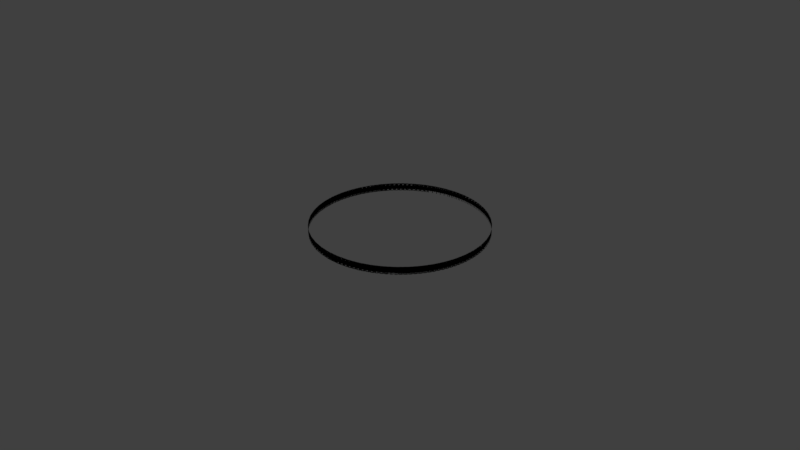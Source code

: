 # Source: bald_eagle.blend  (saved by Blender 2.79.0; exported with 4.5.12 LTS)
import bpy
from mathutils import Matrix  # noqa: F401  (used for matrix-valued properties, if any)

bpy.ops.wm.read_factory_settings(use_empty=True)
scene = bpy.context.scene
scene.name = 'Scene'

# ---- collections
col_collection_1 = bpy.data.collections.new('Collection 1'); scene.collection.children.link(col_collection_1)

# ---- materials (node trees are filled in below, after node groups)
mat_black_font_colour = bpy.data.materials.new('Black_font_colour')
mat_black_font_colour.alpha_threshold = 0.0
mat_black_font_colour.use_transparent_shadow = False
mat_black_font_colour.diffuse_color = (0.0, 0.0, 0.0, 1.0)
mat_black_font_colour.roughness = 0.5

# ---- material node trees

# ---- world
world_world = bpy.data.worlds.new('World'); scene.world = world_world
world_world.color = (0.05088, 0.05088, 0.05088)
world_world.use_sun_shadow = False
world_world.sun_shadow_jitter_overblur = 0.0
world_world.cycles.sampling_method = 'MANUAL'

# ---- curves / text
cu_beziercircle_020 = bpy.data.curves.new('BezierCircle.020', 'CURVE')
cu_beziercircle_020.dimensions = '3D'
_sp = cu_beziercircle_020.splines.new('BEZIER'); _sp.bezier_points.add(3)
_sp.bezier_points.foreach_set('co', [-1.0, 0.0, 0.0, 0.0, 1.0, 0.0, 1.0, 0.0, 0.0, 0.0, -1.0, 0.0])
_sp.bezier_points.foreach_set('handle_left', [-1.0, -0.5521, 0.0, -0.5521, 1.0, 0.0, 1.0, 0.5521, 0.0, 0.5521, -1.0, 0.0])
_sp.bezier_points.foreach_set('handle_right', [-1.0, 0.5521, 0.0, 0.5521, 1.0, 0.0, 1.0, -0.5521, 0.0, -0.5521, -1.0, 0.0])
for _p, _l, _r in zip(_sp.bezier_points, ['AUTO', 'AUTO', 'AUTO', 'AUTO'], ['AUTO', 'AUTO', 'AUTO', 'AUTO']): _p.handle_left_type = _l; _p.handle_right_type = _r
_sp.order_u = 0
_sp.order_v = 0
_sp.use_cyclic_u = True
cu_beziercircle_020.use_path = True
cu_beziercircle_020.use_path_clamp = True
cu_beziercircle_020.bevel_resolution = 0
cu_beziercircle_020.fill_mode = 'HALF'
txt_text_1408 = bpy.data.curves.new('Text.1408', 'FONT')
txt_text_1408.dimensions = '2D'
txt_text_1408.body = 'The bald eagle is a bird of prey found in North America. A sea eagle, it has two known subspecies and forms a species pair with the white-tailed eagle (Haliaeetus albicilla). Its range includes most of Canada and Alaska, all of the contiguous United States, and northern Mexico. It is found near large bodies of open water with an abundant food supply and old-growth trees for nesting.'
txt_text_1408.materials.append(mat_black_font_colour)
txt_text_1408.use_path_clamp = True
txt_text_1408.bevel_resolution = 0
txt_text_1408.align_y = 'CENTER'
txt_text_1408.size = 0.1
txt_text_1407 = bpy.data.curves.new('Text.1407', 'FONT')
txt_text_1407.dimensions = '2D'
txt_text_1407.body = 'The bald eagle is a bird of prey found in North America. A sea eagle, it has two known subspecies and forms a species pair with the white-tailed eagle (Haliaeetus albicilla). Its range includes most of Canada and Alaska, all of the contiguous United States, and northern Mexico. It is found near large bodies of open water with an abundant food supply and old-growth trees for nesting.'
txt_text_1407.materials.append(mat_black_font_colour)
txt_text_1407.use_path_clamp = True
txt_text_1407.bevel_resolution = 0
txt_text_1407.align_y = 'CENTER'
txt_text_1407.size = 0.1
txt_text_1406 = bpy.data.curves.new('Text.1406', 'FONT')
txt_text_1406.dimensions = '2D'
txt_text_1406.body = 'The bald eagle is a bird of prey found in North America. A sea eagle, it has two known subspecies and forms a species pair with the white-tailed eagle (Haliaeetus albicilla). Its range includes most of Canada and Alaska, all of the contiguous United States, and northern Mexico. It is found near large bodies of open water with an abundant food supply and old-growth trees for nesting.'
txt_text_1406.materials.append(mat_black_font_colour)
txt_text_1406.use_path_clamp = True
txt_text_1406.bevel_resolution = 0
txt_text_1406.align_y = 'CENTER'
txt_text_1406.size = 0.1
txt_text_1405 = bpy.data.curves.new('Text.1405', 'FONT')
txt_text_1405.dimensions = '2D'
txt_text_1405.body = 'The bald eagle is a bird of prey found in North America. A sea eagle, it has two known subspecies and forms a species pair with the white-tailed eagle (Haliaeetus albicilla). Its range includes most of Canada and Alaska, all of the contiguous United States, and northern Mexico. It is found near large bodies of open water with an abundant food supply and old-growth trees for nesting.'
txt_text_1405.materials.append(mat_black_font_colour)
txt_text_1405.use_path_clamp = True
txt_text_1405.bevel_resolution = 0
txt_text_1405.align_y = 'CENTER'
txt_text_1405.size = 0.1
txt_text_1404 = bpy.data.curves.new('Text.1404', 'FONT')
txt_text_1404.dimensions = '2D'
txt_text_1404.body = 'The bald eagle is a bird of prey found in North America. A sea eagle, it has two known subspecies and forms a species pair with the white-tailed eagle (Haliaeetus albicilla). Its range includes most of Canada and Alaska, all of the contiguous United States, and northern Mexico. It is found near large bodies of open water with an abundant food supply and old-growth trees for nesting.'
txt_text_1404.materials.append(mat_black_font_colour)
txt_text_1404.use_path_clamp = True
txt_text_1404.bevel_resolution = 0
txt_text_1404.align_y = 'CENTER'
txt_text_1404.size = 0.1
txt_text_1403 = bpy.data.curves.new('Text.1403', 'FONT')
txt_text_1403.dimensions = '2D'
txt_text_1403.body = 'The bald eagle is a bird of prey found in North America. A sea eagle, it has two known subspecies and forms a species pair with the white-tailed eagle (Haliaeetus albicilla). Its range includes most of Canada and Alaska, all of the contiguous United States, and northern Mexico. It is found near large bodies of open water with an abundant food supply and old-growth trees for nesting.'
txt_text_1403.materials.append(mat_black_font_colour)
txt_text_1403.use_path_clamp = True
txt_text_1403.bevel_resolution = 0
txt_text_1403.align_y = 'CENTER'
txt_text_1403.size = 0.1
txt_text_1402 = bpy.data.curves.new('Text.1402', 'FONT')
txt_text_1402.dimensions = '2D'
txt_text_1402.body = 'The bald eagle is a bird of prey found in North America. A sea eagle, it has two known subspecies and forms a species pair with the white-tailed eagle (Haliaeetus albicilla). Its range includes most of Canada and Alaska, all of the contiguous United States, and northern Mexico. It is found near large bodies of open water with an abundant food supply and old-growth trees for nesting.'
txt_text_1402.materials.append(mat_black_font_colour)
txt_text_1402.use_path_clamp = True
txt_text_1402.bevel_resolution = 0
txt_text_1402.align_y = 'CENTER'
txt_text_1402.size = 0.1
txt_text_1401 = bpy.data.curves.new('Text.1401', 'FONT')
txt_text_1401.dimensions = '2D'
txt_text_1401.body = 'The bald eagle is a bird of prey found in North America. A sea eagle, it has two known subspecies and forms a species pair with the white-tailed eagle (Haliaeetus albicilla). Its range includes most of Canada and Alaska, all of the contiguous United States, and northern Mexico. It is found near large bodies of open water with an abundant food supply and old-growth trees for nesting.'
txt_text_1401.materials.append(mat_black_font_colour)
txt_text_1401.use_path_clamp = True
txt_text_1401.bevel_resolution = 0
txt_text_1401.align_y = 'CENTER'
txt_text_1401.size = 0.1
txt_text_1400 = bpy.data.curves.new('Text.1400', 'FONT')
txt_text_1400.dimensions = '2D'
txt_text_1400.body = 'The bald eagle is a bird of prey found in North America. A sea eagle, it has two known subspecies and forms a species pair with the white-tailed eagle (Haliaeetus albicilla). Its range includes most of Canada and Alaska, all of the contiguous United States, and northern Mexico. It is found near large bodies of open water with an abundant food supply and old-growth trees for nesting.'
txt_text_1400.materials.append(mat_black_font_colour)
txt_text_1400.use_path_clamp = True
txt_text_1400.bevel_resolution = 0
txt_text_1400.align_y = 'CENTER'
txt_text_1400.size = 0.1
txt_text_1399 = bpy.data.curves.new('Text.1399', 'FONT')
txt_text_1399.dimensions = '2D'
txt_text_1399.body = 'The bald eagle is a bird of prey found in North America. A sea eagle, it has two known subspecies and forms a species pair with the white-tailed eagle (Haliaeetus albicilla). Its range includes most of Canada and Alaska, all of the contiguous United States, and northern Mexico. It is found near large bodies of open water with an abundant food supply and old-growth trees for nesting.'
txt_text_1399.materials.append(mat_black_font_colour)
txt_text_1399.use_path_clamp = True
txt_text_1399.bevel_resolution = 0
txt_text_1399.align_y = 'CENTER'
txt_text_1399.size = 0.1
txt_text_1398 = bpy.data.curves.new('Text.1398', 'FONT')
txt_text_1398.dimensions = '2D'
txt_text_1398.body = 'The bald eagle is a bird of prey found in North America. A sea eagle, it has two known subspecies and forms a species pair with the white-tailed eagle (Haliaeetus albicilla). Its range includes most of Canada and Alaska, all of the contiguous United States, and northern Mexico. It is found near large bodies of open water with an abundant food supply and old-growth trees for nesting.'
txt_text_1398.materials.append(mat_black_font_colour)
txt_text_1398.use_path_clamp = True
txt_text_1398.bevel_resolution = 0
txt_text_1398.align_y = 'CENTER'
txt_text_1398.size = 0.1
txt_text_1397 = bpy.data.curves.new('Text.1397', 'FONT')
txt_text_1397.dimensions = '2D'
txt_text_1397.body = 'The bald eagle is a bird of prey found in North America. A sea eagle, it has two known subspecies and forms a species pair with the white-tailed eagle (Haliaeetus albicilla). Its range includes most of Canada and Alaska, all of the contiguous United States, and northern Mexico. It is found near large bodies of open water with an abundant food supply and old-growth trees for nesting.'
txt_text_1397.materials.append(mat_black_font_colour)
txt_text_1397.use_path_clamp = True
txt_text_1397.bevel_resolution = 0
txt_text_1397.align_y = 'CENTER'
txt_text_1397.size = 0.1
txt_text_1396 = bpy.data.curves.new('Text.1396', 'FONT')
txt_text_1396.dimensions = '2D'
txt_text_1396.body = 'The bald eagle is a bird of prey found in North America. A sea eagle, it has two known subspecies and forms a species pair with the white-tailed eagle (Haliaeetus albicilla). Its range includes most of Canada and Alaska, all of the contiguous United States, and northern Mexico. It is found near large bodies of open water with an abundant food supply and old-growth trees for nesting.'
txt_text_1396.materials.append(mat_black_font_colour)
txt_text_1396.use_path_clamp = True
txt_text_1396.bevel_resolution = 0
txt_text_1396.align_y = 'CENTER'
txt_text_1396.size = 0.1
txt_text_1395 = bpy.data.curves.new('Text.1395', 'FONT')
txt_text_1395.dimensions = '2D'
txt_text_1395.body = 'The bald eagle is a bird of prey found in North America. A sea eagle, it has two known subspecies and forms a species pair with the white-tailed eagle (Haliaeetus albicilla). Its range includes most of Canada and Alaska, all of the contiguous United States, and northern Mexico. It is found near large bodies of open water with an abundant food supply and old-growth trees for nesting.'
txt_text_1395.materials.append(mat_black_font_colour)
txt_text_1395.use_path_clamp = True
txt_text_1395.bevel_resolution = 0
txt_text_1395.align_y = 'CENTER'
txt_text_1395.size = 0.1
txt_text_1394 = bpy.data.curves.new('Text.1394', 'FONT')
txt_text_1394.dimensions = '2D'
txt_text_1394.body = 'The bald eagle is a bird of prey found in North America. A sea eagle, it has two known subspecies and forms a species pair with the white-tailed eagle (Haliaeetus albicilla). Its range includes most of Canada and Alaska, all of the contiguous United States, and northern Mexico. It is found near large bodies of open water with an abundant food supply and old-growth trees for nesting.'
txt_text_1394.materials.append(mat_black_font_colour)
txt_text_1394.use_path_clamp = True
txt_text_1394.bevel_resolution = 0
txt_text_1394.align_y = 'CENTER'
txt_text_1394.size = 0.1
txt_text_1393 = bpy.data.curves.new('Text.1393', 'FONT')
txt_text_1393.dimensions = '2D'
txt_text_1393.body = 'The bald eagle is a bird of prey found in North America. A sea eagle, it has two known subspecies and forms a species pair with the white-tailed eagle (Haliaeetus albicilla). Its range includes most of Canada and Alaska, all of the contiguous United States, and northern Mexico. It is found near large bodies of open water with an abundant food supply and old-growth trees for nesting.'
txt_text_1393.materials.append(mat_black_font_colour)
txt_text_1393.use_path_clamp = True
txt_text_1393.bevel_resolution = 0
txt_text_1393.align_y = 'CENTER'
txt_text_1393.size = 0.1
txt_text_1392 = bpy.data.curves.new('Text.1392', 'FONT')
txt_text_1392.dimensions = '2D'
txt_text_1392.body = 'The bald eagle is a bird of prey found in North America. A sea eagle, it has two known subspecies and forms a species pair with the white-tailed eagle (Haliaeetus albicilla). Its range includes most of Canada and Alaska, all of the contiguous United States, and northern Mexico. It is found near large bodies of open water with an abundant food supply and old-growth trees for nesting.'
txt_text_1392.materials.append(mat_black_font_colour)
txt_text_1392.use_path_clamp = True
txt_text_1392.bevel_resolution = 0
txt_text_1392.align_y = 'CENTER'
txt_text_1392.size = 0.1
txt_text_1391 = bpy.data.curves.new('Text.1391', 'FONT')
txt_text_1391.dimensions = '2D'
txt_text_1391.body = 'The bald eagle is a bird of prey found in North America. A sea eagle, it has two known subspecies and forms a species pair with the white-tailed eagle (Haliaeetus albicilla). Its range includes most of Canada and Alaska, all of the contiguous United States, and northern Mexico. It is found near large bodies of open water with an abundant food supply and old-growth trees for nesting.'
txt_text_1391.materials.append(mat_black_font_colour)
txt_text_1391.use_path_clamp = True
txt_text_1391.bevel_resolution = 0
txt_text_1391.align_y = 'CENTER'
txt_text_1391.size = 0.1
txt_text_1390 = bpy.data.curves.new('Text.1390', 'FONT')
txt_text_1390.dimensions = '2D'
txt_text_1390.body = 'The bald eagle is a bird of prey found in North America. A sea eagle, it has two known subspecies and forms a species pair with the white-tailed eagle (Haliaeetus albicilla). Its range includes most of Canada and Alaska, all of the contiguous United States, and northern Mexico. It is found near large bodies of open water with an abundant food supply and old-growth trees for nesting.'
txt_text_1390.materials.append(mat_black_font_colour)
txt_text_1390.use_path_clamp = True
txt_text_1390.bevel_resolution = 0
txt_text_1390.align_y = 'CENTER'
txt_text_1390.size = 0.1
txt_text_1389 = bpy.data.curves.new('Text.1389', 'FONT')
txt_text_1389.dimensions = '2D'
txt_text_1389.body = 'The bald eagle is a bird of prey found in North America. A sea eagle, it has two known subspecies and forms a species pair with the white-tailed eagle (Haliaeetus albicilla). Its range includes most of Canada and Alaska, all of the contiguous United States, and northern Mexico. It is found near large bodies of open water with an abundant food supply and old-growth trees for nesting.'
txt_text_1389.materials.append(mat_black_font_colour)
txt_text_1389.use_path_clamp = True
txt_text_1389.bevel_resolution = 0
txt_text_1389.align_y = 'CENTER'
txt_text_1389.size = 0.1
txt_text_1388 = bpy.data.curves.new('Text.1388', 'FONT')
txt_text_1388.dimensions = '2D'
txt_text_1388.body = 'The bald eagle is a bird of prey found in North America. A sea eagle, it has two known subspecies and forms a species pair with the white-tailed eagle (Haliaeetus albicilla). Its range includes most of Canada and Alaska, all of the contiguous United States, and northern Mexico. It is found near large bodies of open water with an abundant food supply and old-growth trees for nesting.'
txt_text_1388.materials.append(mat_black_font_colour)
txt_text_1388.use_path_clamp = True
txt_text_1388.bevel_resolution = 0
txt_text_1388.align_y = 'CENTER'
txt_text_1388.size = 0.1
txt_text_1387 = bpy.data.curves.new('Text.1387', 'FONT')
txt_text_1387.dimensions = '2D'
txt_text_1387.body = 'The bald eagle is a bird of prey found in North America. A sea eagle, it has two known subspecies and forms a species pair with the white-tailed eagle (Haliaeetus albicilla). Its range includes most of Canada and Alaska, all of the contiguous United States, and northern Mexico. It is found near large bodies of open water with an abundant food supply and old-growth trees for nesting.'
txt_text_1387.materials.append(mat_black_font_colour)
txt_text_1387.use_path_clamp = True
txt_text_1387.bevel_resolution = 0
txt_text_1387.align_y = 'CENTER'
txt_text_1387.size = 0.1
txt_text_1386 = bpy.data.curves.new('Text.1386', 'FONT')
txt_text_1386.dimensions = '2D'
txt_text_1386.body = 'The bald eagle is a bird of prey found in North America. A sea eagle, it has two known subspecies and forms a species pair with the white-tailed eagle (Haliaeetus albicilla). Its range includes most of Canada and Alaska, all of the contiguous United States, and northern Mexico. It is found near large bodies of open water with an abundant food supply and old-growth trees for nesting.'
txt_text_1386.materials.append(mat_black_font_colour)
txt_text_1386.use_path_clamp = True
txt_text_1386.bevel_resolution = 0
txt_text_1386.align_y = 'CENTER'
txt_text_1386.size = 0.1

# ---- objects
ob_circle_radius_1 = bpy.data.objects.new('Circle-radius-1', cu_beziercircle_020)
ob_text30 = bpy.data.objects.new('Text30', txt_text_1408)
ob_text29 = bpy.data.objects.new('Text29', txt_text_1407)
ob_text28 = bpy.data.objects.new('Text28', txt_text_1406)
ob_text27 = bpy.data.objects.new('Text27', txt_text_1405)
ob_text26 = bpy.data.objects.new('Text26', txt_text_1404)
ob_text25 = bpy.data.objects.new('Text25', txt_text_1403)
ob_text24 = bpy.data.objects.new('Text24', txt_text_1402)
ob_text23 = bpy.data.objects.new('Text23', txt_text_1401)
ob_text22 = bpy.data.objects.new('Text22', txt_text_1400)
ob_text21 = bpy.data.objects.new('Text21', txt_text_1399)
ob_text20 = bpy.data.objects.new('Text20', txt_text_1398)
ob_text19 = bpy.data.objects.new('Text19', txt_text_1397)
ob_text18 = bpy.data.objects.new('Text18', txt_text_1396)
ob_text17 = bpy.data.objects.new('Text17', txt_text_1395)
ob_text16 = bpy.data.objects.new('Text16', txt_text_1394)
ob_text15 = bpy.data.objects.new('Text15', txt_text_1393)
ob_text14 = bpy.data.objects.new('Text14', txt_text_1392)
ob_text13 = bpy.data.objects.new('Text13', txt_text_1391)
ob_text12 = bpy.data.objects.new('Text12', txt_text_1390)
ob_text11 = bpy.data.objects.new('Text11', txt_text_1389)
ob_text10 = bpy.data.objects.new('Text10', txt_text_1388)
ob_text9 = bpy.data.objects.new('Text9', txt_text_1387)
ob_text8 = bpy.data.objects.new('Text8', txt_text_1386)

# ---- transforms, parenting, visibility, modifiers, constraints
ob_circle_radius_1.location = (0.0, 0.0, 0.0)
ob_circle_radius_1.lineart.crease_threshold = 0.0
ob_text30.parent = ob_circle_radius_1
ob_text30.location = (-1.5, 1.0, 0.0)
ob_text30.rotation_euler = (1.571, -0.0, 0.0)
ob_text30.lineart.crease_threshold = 0.0
_m = ob_text30.modifiers.new('Curve', 'CURVE')
_m.object = ob_circle_radius_1
ob_text29.parent = ob_circle_radius_1
ob_text29.location = (-1.45, 1.0, 0.0)
ob_text29.rotation_euler = (1.571, -0.0, 0.0)
ob_text29.lineart.crease_threshold = 0.0
_m = ob_text29.modifiers.new('Curve', 'CURVE')
_m.object = ob_circle_radius_1
ob_text28.parent = ob_circle_radius_1
ob_text28.location = (-1.4, 1.0, 0.0)
ob_text28.rotation_euler = (1.571, -0.0, 0.0)
ob_text28.lineart.crease_threshold = 0.0
_m = ob_text28.modifiers.new('Curve', 'CURVE')
_m.object = ob_circle_radius_1
ob_text27.parent = ob_circle_radius_1
ob_text27.location = (-1.35, 1.0, 0.0)
ob_text27.rotation_euler = (1.571, -0.0, 0.0)
ob_text27.lineart.crease_threshold = 0.0
_m = ob_text27.modifiers.new('Curve', 'CURVE')
_m.object = ob_circle_radius_1
ob_text26.parent = ob_circle_radius_1
ob_text26.location = (-1.3, 1.0, 0.0)
ob_text26.rotation_euler = (1.571, -0.0, 0.0)
ob_text26.lineart.crease_threshold = 0.0
_m = ob_text26.modifiers.new('Curve', 'CURVE')
_m.object = ob_circle_radius_1
ob_text25.parent = ob_circle_radius_1
ob_text25.location = (-1.25, 1.0, 0.0)
ob_text25.rotation_euler = (1.571, -0.0, 0.0)
ob_text25.lineart.crease_threshold = 0.0
_m = ob_text25.modifiers.new('Curve', 'CURVE')
_m.object = ob_circle_radius_1
ob_text24.parent = ob_circle_radius_1
ob_text24.location = (-1.2, 1.0, 0.0)
ob_text24.rotation_euler = (1.571, -0.0, 0.0)
ob_text24.lineart.crease_threshold = 0.0
_m = ob_text24.modifiers.new('Curve', 'CURVE')
_m.object = ob_circle_radius_1
ob_text23.parent = ob_circle_radius_1
ob_text23.location = (-1.15, 1.0, 0.0)
ob_text23.rotation_euler = (1.571, -0.0, 0.0)
ob_text23.lineart.crease_threshold = 0.0
_m = ob_text23.modifiers.new('Curve', 'CURVE')
_m.object = ob_circle_radius_1
ob_text22.parent = ob_circle_radius_1
ob_text22.location = (-1.1, 1.0, 0.0)
ob_text22.rotation_euler = (1.571, -0.0, 0.0)
ob_text22.lineart.crease_threshold = 0.0
_m = ob_text22.modifiers.new('Curve', 'CURVE')
_m.object = ob_circle_radius_1
ob_text21.parent = ob_circle_radius_1
ob_text21.location = (-1.05, 1.0, 0.0)
ob_text21.rotation_euler = (1.571, -0.0, 0.0)
ob_text21.lineart.crease_threshold = 0.0
_m = ob_text21.modifiers.new('Curve', 'CURVE')
_m.object = ob_circle_radius_1
ob_text20.parent = ob_circle_radius_1
ob_text20.location = (-1.0, 1.0, 0.0)
ob_text20.rotation_euler = (1.571, -0.0, 0.0)
ob_text20.lineart.crease_threshold = 0.0
_m = ob_text20.modifiers.new('Curve', 'CURVE')
_m.object = ob_circle_radius_1
ob_text19.parent = ob_circle_radius_1
ob_text19.location = (-0.95, 1.0, 0.0)
ob_text19.rotation_euler = (1.571, -0.0, 0.0)
ob_text19.lineart.crease_threshold = 0.0
_m = ob_text19.modifiers.new('Curve', 'CURVE')
_m.object = ob_circle_radius_1
ob_text18.parent = ob_circle_radius_1
ob_text18.location = (-0.9, 1.0, 0.0)
ob_text18.rotation_euler = (1.571, -0.0, 0.0)
ob_text18.lineart.crease_threshold = 0.0
_m = ob_text18.modifiers.new('Curve', 'CURVE')
_m.object = ob_circle_radius_1
ob_text17.parent = ob_circle_radius_1
ob_text17.location = (-0.85, 1.0, 0.0)
ob_text17.rotation_euler = (1.571, -0.0, 0.0)
ob_text17.lineart.crease_threshold = 0.0
_m = ob_text17.modifiers.new('Curve', 'CURVE')
_m.object = ob_circle_radius_1
ob_text16.parent = ob_circle_radius_1
ob_text16.location = (-0.8, 1.0, 0.0)
ob_text16.rotation_euler = (1.571, -0.0, 0.0)
ob_text16.lineart.crease_threshold = 0.0
_m = ob_text16.modifiers.new('Curve', 'CURVE')
_m.object = ob_circle_radius_1
ob_text15.parent = ob_circle_radius_1
ob_text15.location = (-0.75, 1.0, 0.0)
ob_text15.rotation_euler = (1.571, -0.0, 0.0)
ob_text15.lineart.crease_threshold = 0.0
_m = ob_text15.modifiers.new('Curve', 'CURVE')
_m.object = ob_circle_radius_1
ob_text14.parent = ob_circle_radius_1
ob_text14.location = (-0.7, 1.0, 0.0)
ob_text14.rotation_euler = (1.571, -0.0, 0.0)
ob_text14.lineart.crease_threshold = 0.0
_m = ob_text14.modifiers.new('Curve', 'CURVE')
_m.object = ob_circle_radius_1
ob_text13.parent = ob_circle_radius_1
ob_text13.location = (-0.65, 1.0, 0.0)
ob_text13.rotation_euler = (1.571, -0.0, 0.0)
ob_text13.lineart.crease_threshold = 0.0
_m = ob_text13.modifiers.new('Curve', 'CURVE')
_m.object = ob_circle_radius_1
ob_text12.parent = ob_circle_radius_1
ob_text12.location = (-0.6, 1.0, 0.0)
ob_text12.rotation_euler = (1.571, -0.0, 0.0)
ob_text12.lineart.crease_threshold = 0.0
_m = ob_text12.modifiers.new('Curve', 'CURVE')
_m.object = ob_circle_radius_1
ob_text11.parent = ob_circle_radius_1
ob_text11.location = (-0.55, 1.0, 0.0)
ob_text11.rotation_euler = (1.571, -0.0, 0.0)
ob_text11.lineart.crease_threshold = 0.0
_m = ob_text11.modifiers.new('Curve', 'CURVE')
_m.object = ob_circle_radius_1
ob_text10.parent = ob_circle_radius_1
ob_text10.location = (-0.5, 1.0, 0.0)
ob_text10.rotation_euler = (1.571, -0.0, 0.0)
ob_text10.lineart.crease_threshold = 0.0
_m = ob_text10.modifiers.new('Curve', 'CURVE')
_m.object = ob_circle_radius_1
ob_text9.parent = ob_circle_radius_1
ob_text9.location = (-0.45, 1.0, 0.0)
ob_text9.rotation_euler = (1.571, -0.0, 0.0)
ob_text9.lineart.crease_threshold = 0.0
_m = ob_text9.modifiers.new('Curve', 'CURVE')
_m.object = ob_circle_radius_1
ob_text8.parent = ob_circle_radius_1
ob_text8.location = (-0.4, 1.0, 0.0)
ob_text8.rotation_euler = (1.571, -0.0, 0.0)
ob_text8.lineart.crease_threshold = 0.0
_m = ob_text8.modifiers.new('Curve', 'CURVE')
_m.object = ob_circle_radius_1

# ---- collection membership
col_collection_1.objects.link(ob_circle_radius_1)
col_collection_1.objects.link(ob_text30)
col_collection_1.objects.link(ob_text29)
col_collection_1.objects.link(ob_text28)
col_collection_1.objects.link(ob_text27)
col_collection_1.objects.link(ob_text26)
col_collection_1.objects.link(ob_text25)
col_collection_1.objects.link(ob_text24)
col_collection_1.objects.link(ob_text23)
col_collection_1.objects.link(ob_text22)
col_collection_1.objects.link(ob_text21)
col_collection_1.objects.link(ob_text20)
col_collection_1.objects.link(ob_text19)
col_collection_1.objects.link(ob_text18)
col_collection_1.objects.link(ob_text17)
col_collection_1.objects.link(ob_text16)
col_collection_1.objects.link(ob_text15)
col_collection_1.objects.link(ob_text14)
col_collection_1.objects.link(ob_text13)
col_collection_1.objects.link(ob_text12)
col_collection_1.objects.link(ob_text11)
col_collection_1.objects.link(ob_text10)
col_collection_1.objects.link(ob_text9)
col_collection_1.objects.link(ob_text8)

# ---- scene / render settings (as saved in the file)
scene.frame_start = 1; scene.frame_end = 250; scene.frame_set(250)
scene.render.engine = 'BLENDER_EEVEE_NEXT'
scene.render.resolution_percentage = 50
scene.render.dither_intensity = 0.0
scene.cycles.use_denoising = False
scene.cycles.samples = 128
scene.cycles.sampling_pattern = 'TABULATED_SOBOL'
scene.cycles.use_adaptive_sampling = False
scene.cycles.use_light_tree = False
scene.cycles.blur_glossy = 0.0
scene.cycles.sample_clamp_indirect = 0.0
scene.view_settings.view_transform = 'Standard'
bpy.context.view_layer.update()

# ---- added for rendering (the .blend has no active camera and no usable light): camera, sun
cam_auto = bpy.data.cameras.new('AutoCamera')
cam_auto.lens = 50.0
cam_auto.sensor_width = 36.0
cam_auto.clip_end = 1000.0
ob_auto_camera = bpy.data.objects.new('AutoCamera', cam_auto)
scene.collection.objects.link(ob_auto_camera)
ob_auto_camera.location = (6.9026, -8.28312, 5.52408)
ob_auto_camera.rotation_euler = (1.09748, -7.21219e-08, 0.694738)
scene.camera = ob_auto_camera
light_auto_sun = bpy.data.lights.new('AutoSun', 'SUN')
light_auto_sun.energy = 3.0
light_auto_sun.angle = 0.0523599
ob_auto_sun = bpy.data.objects.new('AutoSun', light_auto_sun)
scene.collection.objects.link(ob_auto_sun)
ob_auto_sun.rotation_euler = (0.872665, 0.174533, 0.523599)
bpy.context.view_layer.update()
